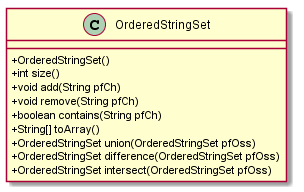

The diagram above was rendered by PlantUML. Its source (embedded in the PNG):
@startuml

skinparam classAttributeIconSize 0

class OrderedStringSet {
	+OrderedStringSet()
	+int size()
	+void add(String pfCh)
	+void remove(String pfCh)
	+boolean contains(String pfCh)
	+String[] toArray()
	+OrderedStringSet union(OrderedStringSet pfOss)
	+OrderedStringSet difference(OrderedStringSet pfOss)
	+OrderedStringSet intersect(OrderedStringSet pfOss)
}
@enduml